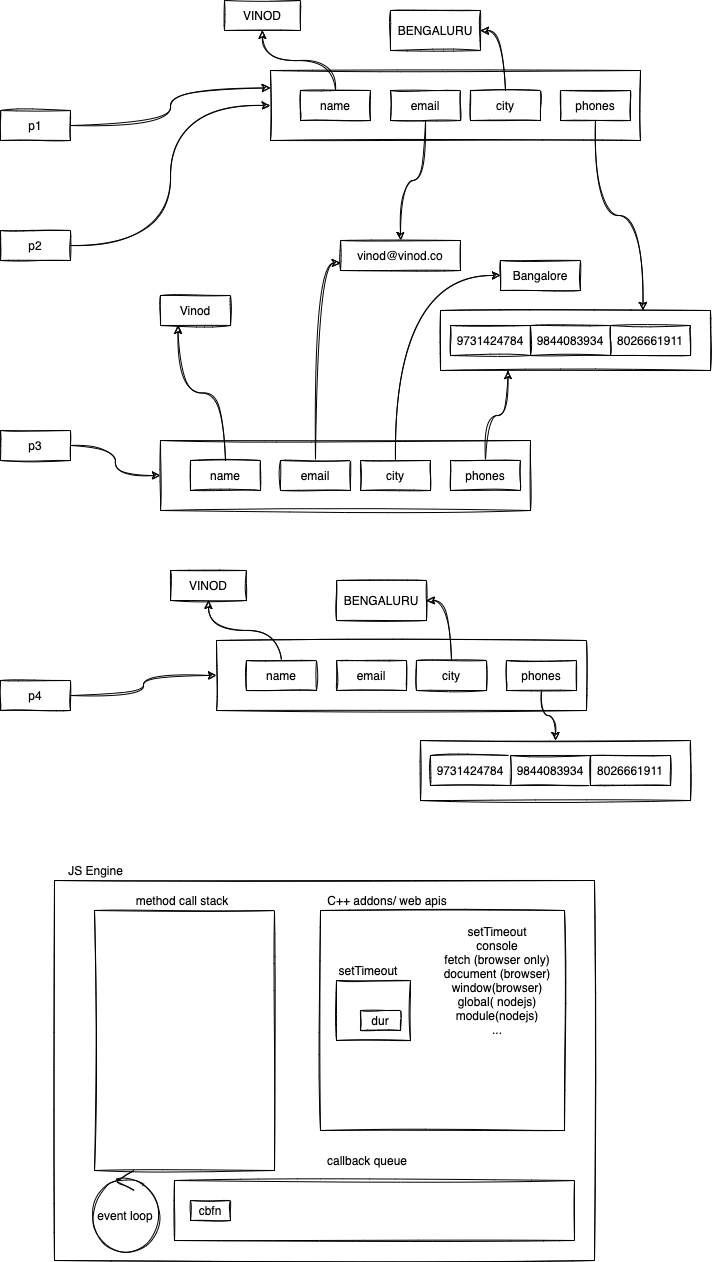

The diagram above was exported from draw.io. Its source (the exported page's mxGraphModel, read from the mxfile embedded in the PNG):
<mxGraphModel dx="827" dy="521" grid="1" gridSize="10" guides="1" tooltips="1" connect="1" arrows="1" fold="1" page="1" pageScale="1" pageWidth="827" pageHeight="1169" math="0" shadow="0">
  <root>
    <mxCell id="0" />
    <mxCell id="1" parent="0" />
    <mxCell id="14" value="" style="rounded=0;whiteSpace=wrap;html=1;sketch=1;" parent="1" vertex="1">
      <mxGeometry x="530" y="390" width="270" height="60" as="geometry" />
    </mxCell>
    <mxCell id="4" style="edgeStyle=orthogonalEdgeStyle;rounded=0;orthogonalLoop=1;jettySize=auto;html=1;exitX=1;exitY=0.5;exitDx=0;exitDy=0;entryX=0;entryY=0.25;entryDx=0;entryDy=0;sketch=1;curved=1;" parent="1" source="2" target="3" edge="1">
      <mxGeometry relative="1" as="geometry" />
    </mxCell>
    <mxCell id="2" value="p1" style="rounded=0;whiteSpace=wrap;html=1;sketch=1;" parent="1" vertex="1">
      <mxGeometry x="90" y="190" width="70" height="30" as="geometry" />
    </mxCell>
    <mxCell id="3" value="" style="rounded=0;whiteSpace=wrap;html=1;sketch=1;" parent="1" vertex="1">
      <mxGeometry x="360" y="150" width="370" height="70" as="geometry" />
    </mxCell>
    <mxCell id="35" style="edgeStyle=orthogonalEdgeStyle;rounded=0;orthogonalLoop=1;jettySize=auto;html=1;exitX=0.5;exitY=0;exitDx=0;exitDy=0;entryX=0.5;entryY=1;entryDx=0;entryDy=0;sketch=1;curved=1;" parent="1" source="5" target="34" edge="1">
      <mxGeometry relative="1" as="geometry" />
    </mxCell>
    <mxCell id="5" value="name" style="rounded=0;whiteSpace=wrap;html=1;sketch=1;" parent="1" vertex="1">
      <mxGeometry x="390" y="170" width="70" height="30" as="geometry" />
    </mxCell>
    <mxCell id="16" style="edgeStyle=orthogonalEdgeStyle;rounded=0;orthogonalLoop=1;jettySize=auto;html=1;exitX=0.5;exitY=1;exitDx=0;exitDy=0;sketch=1;curved=1;" parent="1" source="6" target="10" edge="1">
      <mxGeometry relative="1" as="geometry" />
    </mxCell>
    <mxCell id="6" value="email" style="rounded=0;whiteSpace=wrap;html=1;sketch=1;" parent="1" vertex="1">
      <mxGeometry x="480" y="170" width="70" height="30" as="geometry" />
    </mxCell>
    <mxCell id="38" style="edgeStyle=orthogonalEdgeStyle;rounded=0;orthogonalLoop=1;jettySize=auto;html=1;exitX=0.5;exitY=0;exitDx=0;exitDy=0;entryX=1;entryY=0.5;entryDx=0;entryDy=0;sketch=1;curved=1;" parent="1" source="7" target="37" edge="1">
      <mxGeometry relative="1" as="geometry" />
    </mxCell>
    <mxCell id="7" value="city" style="rounded=0;whiteSpace=wrap;html=1;sketch=1;" parent="1" vertex="1">
      <mxGeometry x="560" y="170" width="70" height="30" as="geometry" />
    </mxCell>
    <mxCell id="18" style="edgeStyle=orthogonalEdgeStyle;rounded=0;orthogonalLoop=1;jettySize=auto;html=1;exitX=0.5;exitY=1;exitDx=0;exitDy=0;entryX=0.75;entryY=0;entryDx=0;entryDy=0;sketch=1;curved=1;" parent="1" source="8" target="14" edge="1">
      <mxGeometry relative="1" as="geometry" />
    </mxCell>
    <mxCell id="8" value="phones" style="rounded=0;whiteSpace=wrap;html=1;sketch=1;" parent="1" vertex="1">
      <mxGeometry x="650" y="170" width="70" height="30" as="geometry" />
    </mxCell>
    <mxCell id="9" value="Vinod" style="rounded=0;whiteSpace=wrap;html=1;sketch=1;" parent="1" vertex="1">
      <mxGeometry x="250" y="375" width="70" height="30" as="geometry" />
    </mxCell>
    <mxCell id="10" value="vinod@vinod.co" style="rounded=0;whiteSpace=wrap;html=1;sketch=1;" parent="1" vertex="1">
      <mxGeometry x="430" y="320" width="120" height="30" as="geometry" />
    </mxCell>
    <mxCell id="11" value="Bangalore" style="rounded=0;whiteSpace=wrap;html=1;sketch=1;" parent="1" vertex="1">
      <mxGeometry x="590" y="340" width="80" height="30" as="geometry" />
    </mxCell>
    <mxCell id="12" value="9731424784" style="rounded=0;whiteSpace=wrap;html=1;sketch=1;" parent="1" vertex="1">
      <mxGeometry x="540" y="405" width="80" height="30" as="geometry" />
    </mxCell>
    <mxCell id="13" value="9844083934" style="rounded=0;whiteSpace=wrap;html=1;sketch=1;" parent="1" vertex="1">
      <mxGeometry x="620" y="405" width="80" height="30" as="geometry" />
    </mxCell>
    <mxCell id="20" style="edgeStyle=orthogonalEdgeStyle;rounded=0;orthogonalLoop=1;jettySize=auto;html=1;exitX=1;exitY=0.5;exitDx=0;exitDy=0;entryX=0;entryY=0.5;entryDx=0;entryDy=0;sketch=1;curved=1;" parent="1" source="19" target="3" edge="1">
      <mxGeometry relative="1" as="geometry" />
    </mxCell>
    <mxCell id="19" value="p2" style="rounded=0;whiteSpace=wrap;html=1;sketch=1;" parent="1" vertex="1">
      <mxGeometry x="90" y="310" width="70" height="30" as="geometry" />
    </mxCell>
    <mxCell id="27" style="edgeStyle=orthogonalEdgeStyle;rounded=0;orthogonalLoop=1;jettySize=auto;html=1;exitX=1;exitY=0.5;exitDx=0;exitDy=0;entryX=0;entryY=0.5;entryDx=0;entryDy=0;sketch=1;curved=1;" parent="1" source="21" target="22" edge="1">
      <mxGeometry relative="1" as="geometry" />
    </mxCell>
    <mxCell id="21" value="p3" style="rounded=0;whiteSpace=wrap;html=1;sketch=1;" parent="1" vertex="1">
      <mxGeometry x="90" y="510" width="70" height="30" as="geometry" />
    </mxCell>
    <mxCell id="22" value="" style="rounded=0;whiteSpace=wrap;html=1;sketch=1;" parent="1" vertex="1">
      <mxGeometry x="250" y="520" width="370" height="70" as="geometry" />
    </mxCell>
    <mxCell id="28" style="edgeStyle=orthogonalEdgeStyle;rounded=0;orthogonalLoop=1;jettySize=auto;html=1;exitX=0.5;exitY=0;exitDx=0;exitDy=0;entryX=0.25;entryY=1;entryDx=0;entryDy=0;sketch=1;curved=1;" parent="1" source="23" target="9" edge="1">
      <mxGeometry relative="1" as="geometry" />
    </mxCell>
    <mxCell id="23" value="name" style="rounded=0;whiteSpace=wrap;html=1;sketch=1;" parent="1" vertex="1">
      <mxGeometry x="280" y="540" width="70" height="30" as="geometry" />
    </mxCell>
    <mxCell id="29" style="edgeStyle=orthogonalEdgeStyle;rounded=0;orthogonalLoop=1;jettySize=auto;html=1;exitX=0.5;exitY=0;exitDx=0;exitDy=0;entryX=0;entryY=0.75;entryDx=0;entryDy=0;sketch=1;curved=1;" parent="1" source="24" target="10" edge="1">
      <mxGeometry relative="1" as="geometry" />
    </mxCell>
    <mxCell id="24" value="email" style="rounded=0;whiteSpace=wrap;html=1;sketch=1;" parent="1" vertex="1">
      <mxGeometry x="370" y="540" width="70" height="30" as="geometry" />
    </mxCell>
    <mxCell id="30" style="edgeStyle=orthogonalEdgeStyle;rounded=0;orthogonalLoop=1;jettySize=auto;html=1;exitX=0.5;exitY=0;exitDx=0;exitDy=0;entryX=0;entryY=0.5;entryDx=0;entryDy=0;sketch=1;curved=1;" parent="1" source="25" target="11" edge="1">
      <mxGeometry relative="1" as="geometry" />
    </mxCell>
    <mxCell id="25" value="city" style="rounded=0;whiteSpace=wrap;html=1;sketch=1;" parent="1" vertex="1">
      <mxGeometry x="450" y="540" width="70" height="30" as="geometry" />
    </mxCell>
    <mxCell id="31" style="edgeStyle=orthogonalEdgeStyle;rounded=0;orthogonalLoop=1;jettySize=auto;html=1;exitX=0.5;exitY=0;exitDx=0;exitDy=0;entryX=0.25;entryY=1;entryDx=0;entryDy=0;sketch=1;curved=1;" parent="1" source="26" target="14" edge="1">
      <mxGeometry relative="1" as="geometry" />
    </mxCell>
    <mxCell id="26" value="phones" style="rounded=0;whiteSpace=wrap;html=1;sketch=1;" parent="1" vertex="1">
      <mxGeometry x="540" y="540" width="70" height="30" as="geometry" />
    </mxCell>
    <mxCell id="34" value="VINOD" style="rounded=0;whiteSpace=wrap;html=1;sketch=1;" parent="1" vertex="1">
      <mxGeometry x="314" y="80" width="76" height="30" as="geometry" />
    </mxCell>
    <mxCell id="36" value="8026661911" style="rounded=0;whiteSpace=wrap;html=1;sketch=1;" parent="1" vertex="1">
      <mxGeometry x="700" y="405" width="80" height="30" as="geometry" />
    </mxCell>
    <mxCell id="37" value="BENGALURU" style="rounded=0;whiteSpace=wrap;html=1;sketch=1;" parent="1" vertex="1">
      <mxGeometry x="480" y="90" width="90" height="40" as="geometry" />
    </mxCell>
    <mxCell id="39" value="" style="rounded=0;whiteSpace=wrap;html=1;sketch=1;" parent="1" vertex="1">
      <mxGeometry x="306" y="720" width="370" height="70" as="geometry" />
    </mxCell>
    <mxCell id="40" style="edgeStyle=orthogonalEdgeStyle;rounded=0;orthogonalLoop=1;jettySize=auto;html=1;exitX=0.5;exitY=0;exitDx=0;exitDy=0;entryX=0.5;entryY=1;entryDx=0;entryDy=0;sketch=1;curved=1;" parent="1" source="41" target="46" edge="1">
      <mxGeometry relative="1" as="geometry" />
    </mxCell>
    <mxCell id="41" value="name" style="rounded=0;whiteSpace=wrap;html=1;sketch=1;" parent="1" vertex="1">
      <mxGeometry x="336" y="740" width="70" height="30" as="geometry" />
    </mxCell>
    <mxCell id="42" value="email" style="rounded=0;whiteSpace=wrap;html=1;sketch=1;" parent="1" vertex="1">
      <mxGeometry x="426" y="740" width="70" height="30" as="geometry" />
    </mxCell>
    <mxCell id="43" style="edgeStyle=orthogonalEdgeStyle;rounded=0;orthogonalLoop=1;jettySize=auto;html=1;exitX=0.5;exitY=0;exitDx=0;exitDy=0;entryX=1;entryY=0.5;entryDx=0;entryDy=0;sketch=1;curved=1;" parent="1" source="44" target="47" edge="1">
      <mxGeometry relative="1" as="geometry" />
    </mxCell>
    <mxCell id="44" value="city" style="rounded=0;whiteSpace=wrap;html=1;sketch=1;" parent="1" vertex="1">
      <mxGeometry x="506" y="740" width="70" height="30" as="geometry" />
    </mxCell>
    <mxCell id="53" style="edgeStyle=orthogonalEdgeStyle;rounded=0;orthogonalLoop=1;jettySize=auto;html=1;exitX=0.5;exitY=1;exitDx=0;exitDy=0;sketch=1;curved=1;" parent="1" source="45" target="49" edge="1">
      <mxGeometry relative="1" as="geometry" />
    </mxCell>
    <mxCell id="45" value="phones" style="rounded=0;whiteSpace=wrap;html=1;sketch=1;" parent="1" vertex="1">
      <mxGeometry x="596" y="740" width="70" height="30" as="geometry" />
    </mxCell>
    <mxCell id="46" value="VINOD" style="rounded=0;whiteSpace=wrap;html=1;sketch=1;" parent="1" vertex="1">
      <mxGeometry x="260" y="650" width="76" height="30" as="geometry" />
    </mxCell>
    <mxCell id="47" value="BENGALURU" style="rounded=0;whiteSpace=wrap;html=1;sketch=1;" parent="1" vertex="1">
      <mxGeometry x="426" y="660" width="90" height="40" as="geometry" />
    </mxCell>
    <mxCell id="49" value="" style="rounded=0;whiteSpace=wrap;html=1;sketch=1;" parent="1" vertex="1">
      <mxGeometry x="510" y="820" width="270" height="60" as="geometry" />
    </mxCell>
    <mxCell id="50" value="9731424784" style="rounded=0;whiteSpace=wrap;html=1;sketch=1;" parent="1" vertex="1">
      <mxGeometry x="520" y="835" width="80" height="30" as="geometry" />
    </mxCell>
    <mxCell id="51" value="9844083934" style="rounded=0;whiteSpace=wrap;html=1;sketch=1;" parent="1" vertex="1">
      <mxGeometry x="600" y="835" width="80" height="30" as="geometry" />
    </mxCell>
    <mxCell id="52" value="8026661911" style="rounded=0;whiteSpace=wrap;html=1;sketch=1;" parent="1" vertex="1">
      <mxGeometry x="680" y="835" width="80" height="30" as="geometry" />
    </mxCell>
    <mxCell id="55" style="edgeStyle=orthogonalEdgeStyle;rounded=0;orthogonalLoop=1;jettySize=auto;html=1;exitX=1;exitY=0.5;exitDx=0;exitDy=0;entryX=0;entryY=0.5;entryDx=0;entryDy=0;sketch=1;curved=1;" parent="1" source="54" target="39" edge="1">
      <mxGeometry relative="1" as="geometry" />
    </mxCell>
    <mxCell id="54" value="p4" style="rounded=0;whiteSpace=wrap;html=1;sketch=1;" parent="1" vertex="1">
      <mxGeometry x="90" y="760" width="70" height="30" as="geometry" />
    </mxCell>
    <mxCell id="57" value="JS Engine" style="text;html=1;strokeColor=none;fillColor=none;align=center;verticalAlign=middle;whiteSpace=wrap;rounded=0;sketch=1;" vertex="1" parent="1">
      <mxGeometry x="143" y="940" width="85" height="20" as="geometry" />
    </mxCell>
    <mxCell id="58" value="" style="rounded=0;whiteSpace=wrap;html=1;sketch=1;" vertex="1" parent="1">
      <mxGeometry x="144" y="960" width="540" height="380" as="geometry" />
    </mxCell>
    <mxCell id="60" value="" style="rounded=0;whiteSpace=wrap;html=1;sketch=1;" vertex="1" parent="1">
      <mxGeometry x="184" y="990" width="180" height="260" as="geometry" />
    </mxCell>
    <mxCell id="61" value="method call stack" style="text;html=1;strokeColor=none;fillColor=none;align=center;verticalAlign=middle;whiteSpace=wrap;rounded=0;sketch=1;" vertex="1" parent="1">
      <mxGeometry x="180" y="970" width="184" height="20" as="geometry" />
    </mxCell>
    <mxCell id="62" value="" style="rounded=0;whiteSpace=wrap;html=1;sketch=1;" vertex="1" parent="1">
      <mxGeometry x="410" y="990" width="244" height="220" as="geometry" />
    </mxCell>
    <mxCell id="63" value="C++ addons/ web apis" style="text;html=1;strokeColor=none;fillColor=none;align=center;verticalAlign=middle;whiteSpace=wrap;rounded=0;sketch=1;" vertex="1" parent="1">
      <mxGeometry x="410" y="970" width="134" height="20" as="geometry" />
    </mxCell>
    <mxCell id="64" value="setTimeout&lt;br&gt;console&lt;br&gt;fetch (browser only)&lt;br&gt;document (browser)&lt;br&gt;window(browser)&lt;br&gt;global( nodejs)&lt;br&gt;module(nodejs)&lt;br&gt;..." style="text;html=1;strokeColor=none;fillColor=none;align=center;verticalAlign=middle;whiteSpace=wrap;rounded=0;sketch=1;" vertex="1" parent="1">
      <mxGeometry x="530" y="1000" width="114" height="120" as="geometry" />
    </mxCell>
    <mxCell id="66" value="" style="rounded=0;whiteSpace=wrap;html=1;sketch=1;" vertex="1" parent="1">
      <mxGeometry x="264" y="1260" width="400" height="60" as="geometry" />
    </mxCell>
    <mxCell id="67" value="callback queue" style="text;html=1;strokeColor=none;fillColor=none;align=center;verticalAlign=middle;whiteSpace=wrap;rounded=0;sketch=1;" vertex="1" parent="1">
      <mxGeometry x="390" y="1230" width="134" height="20" as="geometry" />
    </mxCell>
    <mxCell id="68" value="event loop" style="ellipse;shape=umlControl;whiteSpace=wrap;html=1;sketch=1;" vertex="1" parent="1">
      <mxGeometry x="180" y="1250" width="70" height="80" as="geometry" />
    </mxCell>
    <mxCell id="70" value="" style="rounded=0;whiteSpace=wrap;html=1;sketch=1;" vertex="1" parent="1">
      <mxGeometry x="426" y="1060" width="74" height="60" as="geometry" />
    </mxCell>
    <mxCell id="71" value="setTimeout" style="text;html=1;strokeColor=none;fillColor=none;align=center;verticalAlign=middle;whiteSpace=wrap;rounded=0;sketch=1;" vertex="1" parent="1">
      <mxGeometry x="426" y="1040" width="64" height="20" as="geometry" />
    </mxCell>
    <mxCell id="72" value="cbfn" style="rounded=0;whiteSpace=wrap;html=1;sketch=1;" vertex="1" parent="1">
      <mxGeometry x="280" y="1280" width="40" height="20" as="geometry" />
    </mxCell>
    <mxCell id="74" value="dur" style="rounded=0;whiteSpace=wrap;html=1;sketch=1;" vertex="1" parent="1">
      <mxGeometry x="450" y="1090" width="40" height="20" as="geometry" />
    </mxCell>
  </root>
</mxGraphModel>